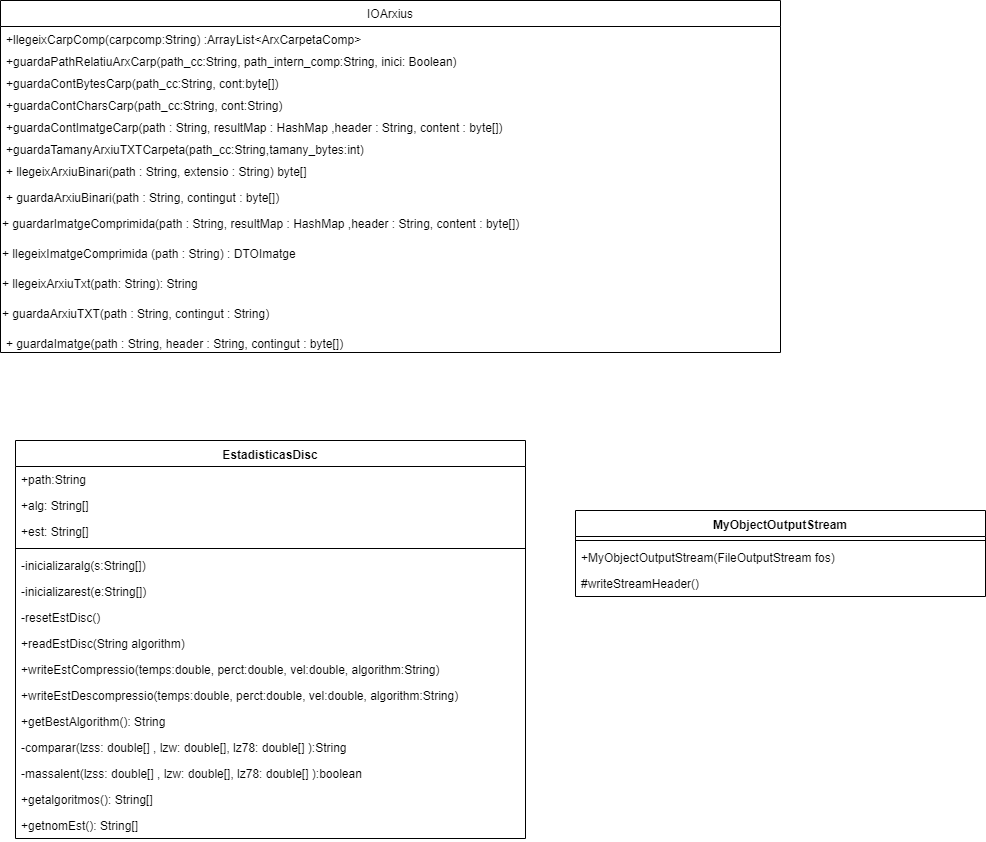

The diagram above was exported from draw.io. Its source (the exported page's mxGraphModel, read from the mxfile embedded in the PNG):
<mxGraphModel dx="717" dy="376" grid="1" gridSize="10" guides="1" tooltips="1" connect="1" arrows="1" fold="1" page="1" pageScale="1" pageWidth="1169" pageHeight="827" math="0" shadow="0">
  <root>
    <mxCell id="0" />
    <mxCell id="1" parent="0" />
    <mxCell id="uOeDFNxP6uCIX6LRSpi5-1" value="IOArxius" style="swimlane;fontStyle=0;childLayout=stackLayout;horizontal=1;startSize=26;fillColor=none;horizontalStack=0;resizeParent=1;resizeParentMax=0;resizeLast=0;collapsible=1;marginBottom=0;" parent="1" vertex="1">
      <mxGeometry x="115" y="190" width="780" height="352" as="geometry" />
    </mxCell>
    <mxCell id="uOeDFNxP6uCIX6LRSpi5-19" value="+llegeixCarpComp(carpcomp:String) :ArrayList&lt;ArxCarpetaComp&gt;" style="text;strokeColor=none;fillColor=none;align=left;verticalAlign=top;spacingLeft=4;spacingRight=4;overflow=hidden;rotatable=0;points=[[0,0.5],[1,0.5]];portConstraint=eastwest;" parent="uOeDFNxP6uCIX6LRSpi5-1" vertex="1">
      <mxGeometry y="26" width="780" height="22" as="geometry" />
    </mxCell>
    <mxCell id="uOeDFNxP6uCIX6LRSpi5-16" value="+guardaPathRelatiuArxCarp(path_cc:String, path_intern_comp:String, inici: Boolean)" style="text;strokeColor=none;fillColor=none;align=left;verticalAlign=top;spacingLeft=4;spacingRight=4;overflow=hidden;rotatable=0;points=[[0,0.5],[1,0.5]];portConstraint=eastwest;" parent="uOeDFNxP6uCIX6LRSpi5-1" vertex="1">
      <mxGeometry y="48" width="780" height="22" as="geometry" />
    </mxCell>
    <mxCell id="uOeDFNxP6uCIX6LRSpi5-20" value="+guardaContBytesCarp(path_cc:String, cont:byte[])" style="text;strokeColor=none;fillColor=none;align=left;verticalAlign=top;spacingLeft=4;spacingRight=4;overflow=hidden;rotatable=0;points=[[0,0.5],[1,0.5]];portConstraint=eastwest;" parent="uOeDFNxP6uCIX6LRSpi5-1" vertex="1">
      <mxGeometry y="70" width="780" height="22" as="geometry" />
    </mxCell>
    <mxCell id="uOeDFNxP6uCIX6LRSpi5-21" value="+guardaContCharsCarp(path_cc:String, cont:String)" style="text;strokeColor=none;fillColor=none;align=left;verticalAlign=top;spacingLeft=4;spacingRight=4;overflow=hidden;rotatable=0;points=[[0,0.5],[1,0.5]];portConstraint=eastwest;" parent="uOeDFNxP6uCIX6LRSpi5-1" vertex="1">
      <mxGeometry y="92" width="780" height="22" as="geometry" />
    </mxCell>
    <mxCell id="uOeDFNxP6uCIX6LRSpi5-22" value="+guardaContImatgeCarp(path : String, resultMap : HashMap ,header : String, content : byte[])" style="text;strokeColor=none;fillColor=none;align=left;verticalAlign=top;spacingLeft=4;spacingRight=4;overflow=hidden;rotatable=0;points=[[0,0.5],[1,0.5]];portConstraint=eastwest;" parent="uOeDFNxP6uCIX6LRSpi5-1" vertex="1">
      <mxGeometry y="114" width="780" height="22" as="geometry" />
    </mxCell>
    <mxCell id="uOeDFNxP6uCIX6LRSpi5-23" value="+guardaTamanyArxiuTXTCarpeta(path_cc:String,tamany_bytes:int)" style="text;strokeColor=none;fillColor=none;align=left;verticalAlign=top;spacingLeft=4;spacingRight=4;overflow=hidden;rotatable=0;points=[[0,0.5],[1,0.5]];portConstraint=eastwest;" parent="uOeDFNxP6uCIX6LRSpi5-1" vertex="1">
      <mxGeometry y="136" width="780" height="22" as="geometry" />
    </mxCell>
    <mxCell id="uOeDFNxP6uCIX6LRSpi5-2" value="+ llegeixArxiuBinari(path : String, extensio : String) byte[]" style="text;strokeColor=none;fillColor=none;align=left;verticalAlign=top;spacingLeft=4;spacingRight=4;overflow=hidden;rotatable=0;points=[[0,0.5],[1,0.5]];portConstraint=eastwest;" parent="uOeDFNxP6uCIX6LRSpi5-1" vertex="1">
      <mxGeometry y="158" width="780" height="26" as="geometry" />
    </mxCell>
    <mxCell id="uOeDFNxP6uCIX6LRSpi5-3" value="+ guardaArxiuBinari(path : String, contingut : byte[]) " style="text;strokeColor=none;fillColor=none;align=left;verticalAlign=top;spacingLeft=4;spacingRight=4;overflow=hidden;rotatable=0;points=[[0,0.5],[1,0.5]];portConstraint=eastwest;" parent="uOeDFNxP6uCIX6LRSpi5-1" vertex="1">
      <mxGeometry y="184" width="780" height="26" as="geometry" />
    </mxCell>
    <mxCell id="uOeDFNxP6uCIX6LRSpi5-6" value="+ guardarImatgeComprimida(path : String, resultMap : HashMap ,header : String, content : byte[])" style="text;html=1;" parent="uOeDFNxP6uCIX6LRSpi5-1" vertex="1">
      <mxGeometry y="210" width="780" height="30" as="geometry" />
    </mxCell>
    <mxCell id="uOeDFNxP6uCIX6LRSpi5-7" value="+ llegeixImatgeComprimida (path : String) : DTOImatge" style="text;html=1;" parent="uOeDFNxP6uCIX6LRSpi5-1" vertex="1">
      <mxGeometry y="240" width="780" height="30" as="geometry" />
    </mxCell>
    <mxCell id="uOeDFNxP6uCIX6LRSpi5-8" value="+ llegeixArxiuTxt(path: String): String" style="text;html=1;" parent="uOeDFNxP6uCIX6LRSpi5-1" vertex="1">
      <mxGeometry y="270" width="780" height="30" as="geometry" />
    </mxCell>
    <mxCell id="uOeDFNxP6uCIX6LRSpi5-9" value="+ guardaArxiuTXT(path : String, contingut : String)" style="text;html=1;" parent="uOeDFNxP6uCIX6LRSpi5-1" vertex="1">
      <mxGeometry y="300" width="780" height="30" as="geometry" />
    </mxCell>
    <mxCell id="uOeDFNxP6uCIX6LRSpi5-4" value="+ guardaImatge(path : String, header : String, contingut : byte[]) " style="text;strokeColor=none;fillColor=none;align=left;verticalAlign=top;spacingLeft=4;spacingRight=4;overflow=hidden;rotatable=0;points=[[0,0.5],[1,0.5]];portConstraint=eastwest;" parent="uOeDFNxP6uCIX6LRSpi5-1" vertex="1">
      <mxGeometry y="330" width="780" height="22" as="geometry" />
    </mxCell>
    <mxCell id="sELzUSplWV80gVFyg59_-5" value="EstadisticasDisc" style="swimlane;fontStyle=1;align=center;verticalAlign=top;childLayout=stackLayout;horizontal=1;startSize=26;horizontalStack=0;resizeParent=1;resizeParentMax=0;resizeLast=0;collapsible=1;marginBottom=0;" parent="1" vertex="1">
      <mxGeometry x="130" y="630" width="510" height="398" as="geometry" />
    </mxCell>
    <mxCell id="sELzUSplWV80gVFyg59_-6" value="+path:String&#10;" style="text;strokeColor=none;fillColor=none;align=left;verticalAlign=top;spacingLeft=4;spacingRight=4;overflow=hidden;rotatable=0;points=[[0,0.5],[1,0.5]];portConstraint=eastwest;" parent="sELzUSplWV80gVFyg59_-5" vertex="1">
      <mxGeometry y="26" width="510" height="26" as="geometry" />
    </mxCell>
    <mxCell id="sELzUSplWV80gVFyg59_-9" value="+alg: String[]" style="text;strokeColor=none;fillColor=none;align=left;verticalAlign=top;spacingLeft=4;spacingRight=4;overflow=hidden;rotatable=0;points=[[0,0.5],[1,0.5]];portConstraint=eastwest;" parent="sELzUSplWV80gVFyg59_-5" vertex="1">
      <mxGeometry y="52" width="510" height="26" as="geometry" />
    </mxCell>
    <mxCell id="sELzUSplWV80gVFyg59_-10" value="+est: String[]" style="text;strokeColor=none;fillColor=none;align=left;verticalAlign=top;spacingLeft=4;spacingRight=4;overflow=hidden;rotatable=0;points=[[0,0.5],[1,0.5]];portConstraint=eastwest;" parent="sELzUSplWV80gVFyg59_-5" vertex="1">
      <mxGeometry y="78" width="510" height="26" as="geometry" />
    </mxCell>
    <mxCell id="sELzUSplWV80gVFyg59_-7" value="" style="line;strokeWidth=1;fillColor=none;align=left;verticalAlign=middle;spacingTop=-1;spacingLeft=3;spacingRight=3;rotatable=0;labelPosition=right;points=[];portConstraint=eastwest;" parent="sELzUSplWV80gVFyg59_-5" vertex="1">
      <mxGeometry y="104" width="510" height="8" as="geometry" />
    </mxCell>
    <mxCell id="sELzUSplWV80gVFyg59_-8" value="-inicializaralg(s:String[])" style="text;strokeColor=none;fillColor=none;align=left;verticalAlign=top;spacingLeft=4;spacingRight=4;overflow=hidden;rotatable=0;points=[[0,0.5],[1,0.5]];portConstraint=eastwest;" parent="sELzUSplWV80gVFyg59_-5" vertex="1">
      <mxGeometry y="112" width="510" height="26" as="geometry" />
    </mxCell>
    <mxCell id="sELzUSplWV80gVFyg59_-11" value="-inicializarest(e:String[])" style="text;strokeColor=none;fillColor=none;align=left;verticalAlign=top;spacingLeft=4;spacingRight=4;overflow=hidden;rotatable=0;points=[[0,0.5],[1,0.5]];portConstraint=eastwest;" parent="sELzUSplWV80gVFyg59_-5" vertex="1">
      <mxGeometry y="138" width="510" height="26" as="geometry" />
    </mxCell>
    <mxCell id="sELzUSplWV80gVFyg59_-12" value="-resetEstDisc()" style="text;strokeColor=none;fillColor=none;align=left;verticalAlign=top;spacingLeft=4;spacingRight=4;overflow=hidden;rotatable=0;points=[[0,0.5],[1,0.5]];portConstraint=eastwest;" parent="sELzUSplWV80gVFyg59_-5" vertex="1">
      <mxGeometry y="164" width="510" height="26" as="geometry" />
    </mxCell>
    <mxCell id="sELzUSplWV80gVFyg59_-13" value="+readEstDisc(String algorithm)" style="text;strokeColor=none;fillColor=none;align=left;verticalAlign=top;spacingLeft=4;spacingRight=4;overflow=hidden;rotatable=0;points=[[0,0.5],[1,0.5]];portConstraint=eastwest;" parent="sELzUSplWV80gVFyg59_-5" vertex="1">
      <mxGeometry y="190" width="510" height="26" as="geometry" />
    </mxCell>
    <mxCell id="C3xaPcojxUQ59OWT1hbv-2" value="+writeEstCompressio(temps:double, perct:double, vel:double, algorithm:String)" style="text;strokeColor=none;fillColor=none;align=left;verticalAlign=top;spacingLeft=4;spacingRight=4;overflow=hidden;rotatable=0;points=[[0,0.5],[1,0.5]];portConstraint=eastwest;" parent="sELzUSplWV80gVFyg59_-5" vertex="1">
      <mxGeometry y="216" width="510" height="26" as="geometry" />
    </mxCell>
    <mxCell id="C3xaPcojxUQ59OWT1hbv-3" value="+writeEstDescompressio(temps:double, perct:double, vel:double, algorithm:String)" style="text;strokeColor=none;fillColor=none;align=left;verticalAlign=top;spacingLeft=4;spacingRight=4;overflow=hidden;rotatable=0;points=[[0,0.5],[1,0.5]];portConstraint=eastwest;" parent="sELzUSplWV80gVFyg59_-5" vertex="1">
      <mxGeometry y="242" width="510" height="26" as="geometry" />
    </mxCell>
    <mxCell id="C3xaPcojxUQ59OWT1hbv-4" value="+getBestAlgorithm(): String" style="text;strokeColor=none;fillColor=none;align=left;verticalAlign=top;spacingLeft=4;spacingRight=4;overflow=hidden;rotatable=0;points=[[0,0.5],[1,0.5]];portConstraint=eastwest;" parent="sELzUSplWV80gVFyg59_-5" vertex="1">
      <mxGeometry y="268" width="510" height="26" as="geometry" />
    </mxCell>
    <mxCell id="C3xaPcojxUQ59OWT1hbv-5" value="-comparar(lzss: double[] , lzw: double[], lz78: double[] ):String" style="text;strokeColor=none;fillColor=none;align=left;verticalAlign=top;spacingLeft=4;spacingRight=4;overflow=hidden;rotatable=0;points=[[0,0.5],[1,0.5]];portConstraint=eastwest;" parent="sELzUSplWV80gVFyg59_-5" vertex="1">
      <mxGeometry y="294" width="510" height="26" as="geometry" />
    </mxCell>
    <mxCell id="C3xaPcojxUQ59OWT1hbv-6" value="-massalent(lzss: double[] , lzw: double[], lz78: double[] ):boolean" style="text;strokeColor=none;fillColor=none;align=left;verticalAlign=top;spacingLeft=4;spacingRight=4;overflow=hidden;rotatable=0;points=[[0,0.5],[1,0.5]];portConstraint=eastwest;" parent="sELzUSplWV80gVFyg59_-5" vertex="1">
      <mxGeometry y="320" width="510" height="26" as="geometry" />
    </mxCell>
    <mxCell id="C3xaPcojxUQ59OWT1hbv-7" value="+getalgoritmos(): String[]" style="text;strokeColor=none;fillColor=none;align=left;verticalAlign=top;spacingLeft=4;spacingRight=4;overflow=hidden;rotatable=0;points=[[0,0.5],[1,0.5]];portConstraint=eastwest;" parent="sELzUSplWV80gVFyg59_-5" vertex="1">
      <mxGeometry y="346" width="510" height="26" as="geometry" />
    </mxCell>
    <mxCell id="C3xaPcojxUQ59OWT1hbv-8" value="+getnomEst(): String[]" style="text;strokeColor=none;fillColor=none;align=left;verticalAlign=top;spacingLeft=4;spacingRight=4;overflow=hidden;rotatable=0;points=[[0,0.5],[1,0.5]];portConstraint=eastwest;" parent="sELzUSplWV80gVFyg59_-5" vertex="1">
      <mxGeometry y="372" width="510" height="26" as="geometry" />
    </mxCell>
    <mxCell id="C3xaPcojxUQ59OWT1hbv-9" value="MyObjectOutputStream" style="swimlane;fontStyle=1;align=center;verticalAlign=top;childLayout=stackLayout;horizontal=1;startSize=26;horizontalStack=0;resizeParent=1;resizeParentMax=0;resizeLast=0;collapsible=1;marginBottom=0;" parent="1" vertex="1">
      <mxGeometry x="690" y="700" width="410" height="86" as="geometry" />
    </mxCell>
    <mxCell id="C3xaPcojxUQ59OWT1hbv-11" value="" style="line;strokeWidth=1;fillColor=none;align=left;verticalAlign=middle;spacingTop=-1;spacingLeft=3;spacingRight=3;rotatable=0;labelPosition=right;points=[];portConstraint=eastwest;" parent="C3xaPcojxUQ59OWT1hbv-9" vertex="1">
      <mxGeometry y="26" width="410" height="8" as="geometry" />
    </mxCell>
    <mxCell id="C3xaPcojxUQ59OWT1hbv-12" value="+MyObjectOutputStream(FileOutputStream fos)" style="text;strokeColor=none;fillColor=none;align=left;verticalAlign=top;spacingLeft=4;spacingRight=4;overflow=hidden;rotatable=0;points=[[0,0.5],[1,0.5]];portConstraint=eastwest;" parent="C3xaPcojxUQ59OWT1hbv-9" vertex="1">
      <mxGeometry y="34" width="410" height="26" as="geometry" />
    </mxCell>
    <mxCell id="C3xaPcojxUQ59OWT1hbv-14" value="#writeStreamHeader()" style="text;strokeColor=none;fillColor=none;align=left;verticalAlign=top;spacingLeft=4;spacingRight=4;overflow=hidden;rotatable=0;points=[[0,0.5],[1,0.5]];portConstraint=eastwest;" parent="C3xaPcojxUQ59OWT1hbv-9" vertex="1">
      <mxGeometry y="60" width="410" height="26" as="geometry" />
    </mxCell>
  </root>
</mxGraphModel>